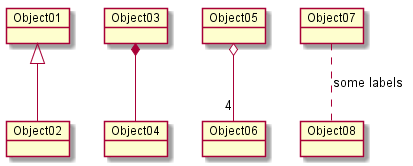

The diagram above was rendered by PlantUML. Its source (embedded in the PNG):
@startuml img\オブジェクト図.png

object Object01
object Object02
object Object03
object Object04
object Object05
object Object06
object Object07
object Object08

Object01 <|-- Object02
Object03 *-- Object04
Object05 o-- "4" Object06
Object07 .. Object08 : some labels

@enduml